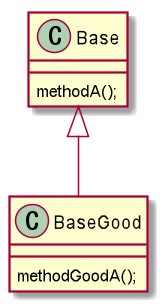

The diagram above was rendered by PlantUML. Its source (embedded in the PNG):
@startuml

class Base {
	methodA();
}

class BaseGood {
	methodGoodA();
}

Base <|-- BaseGood

@enduml